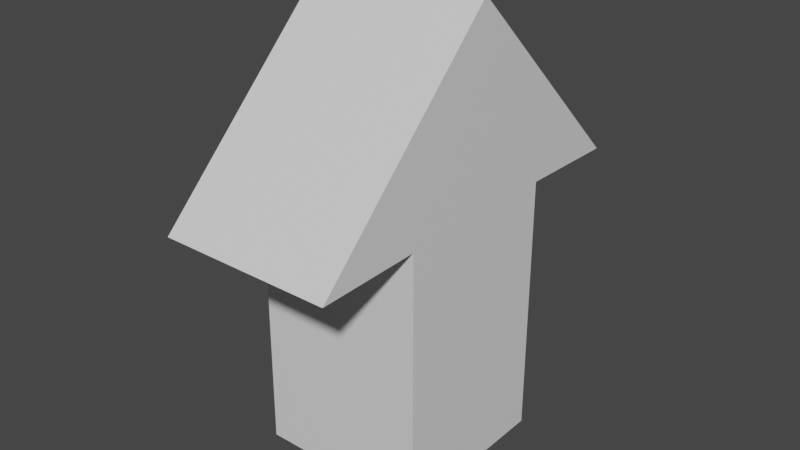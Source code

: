 # Source: moving-arrow.blend  (saved by Blender 3.1.7; exported with 4.5.12 LTS)
import bpy
from mathutils import Matrix  # noqa: F401  (used for matrix-valued properties, if any)

bpy.ops.wm.read_factory_settings(use_empty=True)
scene = bpy.context.scene
scene.name = 'Scene'

# ---- collections
col_collection = bpy.data.collections.new('Collection'); scene.collection.children.link(col_collection)

# ---- materials (node trees are filled in below, after node groups)
mat_material = bpy.data.materials.new('Material')
mat_material.alpha_threshold = 0.0
mat_material.use_transparent_shadow = False
mat_material.line_color = (0.0, 0.0, 0.0, 1.0)

# ---- material node trees
mat_material.use_nodes = True; mat_material.node_tree.nodes.clear()
_N = mat_material.node_tree.nodes; _L = mat_material.node_tree.links
n0 = _N.new('ShaderNodeOutputMaterial'); n0.name = 'Material Output'; n0.location = (300, 300)
n1 = _N.new('ShaderNodeBsdfPrincipled'); n1.name = 'Principled BSDF'; n1.location = (10, 300)
n1.distribution = 'GGX'
n1.subsurface_method = 'BURLEY'
n1.inputs[2].default_value = 0.4
n1.inputs[3].default_value = 1.45
n1.inputs[27].default_value = (0.0, 0.0, 0.0, 1.0)
n1.inputs[28].default_value = 1.0
_L.new(n1.outputs[0], n0.inputs[0])
n0.is_active_output = True

# ---- world
world_world = bpy.data.worlds.new('World'); scene.world = world_world
world_world.use_nodes = True; world_world.node_tree.nodes.clear()
_N = world_world.node_tree.nodes; _L = world_world.node_tree.links
n0 = _N.new('ShaderNodeOutputWorld'); n0.name = 'World Output'; n0.location = (300, 300)
n1 = _N.new('ShaderNodeBackground'); n1.name = 'Background'; n1.location = (10, 300)
n1.inputs[0].default_value = (0.05088, 0.05088, 0.05088, 1.0)
_L.new(n1.outputs[0], n0.inputs[0])
n0.is_active_output = True
world_world.color = (0.05088, 0.05088, 0.05088)
world_world.use_sun_shadow = False
world_world.sun_shadow_jitter_overblur = 0.0

# ---- meshes
me_cube = bpy.data.meshes.new('Cube')
me_cube.from_pydata([(1.0, 1.0, -1.0), (1.0, -1.0, -1.0), (-1.0, 1.0, -1.0), (-1.0, -1.0, -1.0), (1.0, -2.215, 2.032), (-1.0, -2.215, 2.032), (1.0, 2.215, 2.032), (-1.0, 2.215, 2.032), (-1.0, 0.0, -1.0), (1.0, 0.0, -1.0), (1.0, 0.0, 2.074), (-1.0, 0.0, 2.074), (1.0, 0.0, 2.074), (-1.0, 0.0, 2.074), (1.0, 0.0, 4.232), (-1.0, 0.0, 4.232), (-1.0, -0.9856, 2.053), (1.0, -1.007, 2.053), (-1.0, 1.0, 2.053), (1.0, 1.0, 2.053)], [(12, 10), (11, 13)], [(8, 9, 1, 3), (7, 18, 11, 16, 5, 15), (2, 0, 9, 8), (4, 17, 10, 19, 6, 14), (5, 4, 14, 15), (7, 15, 14, 6), (0, 2, 18, 19), (18, 7, 6, 19), (17, 16, 3, 1), (5, 16, 17, 4), (9, 0, 19, 10, 17, 1), (8, 3, 16, 11, 18, 2)])
_uv = me_cube.uv_layers.new(name='UVMap')
_uv.uv.foreach_set('vector', [0.125, 0.625, 0.375, 0.625, 0.375, 0.75, 0.125, 0.75, 0.625, 0.25, 0.625, 0.1875, 0.625, 0.125, 0.625, 0.5625, 0.625, 1.0, 0.625, 1.0, 0.125, 0.5, 0.375, 0.5, 0.375, 0.625, 0.125, 0.625, 0.625, 0.75, 0.625, 0.6875, 0.625, 0.625, 0.625, 0.5625, 0.625, 0.5, 0.625, 0.75, 0.625, 1.0, 0.625, 0.75, 0.625, 0.75, 0.625, 1.0, 0.625, 0.25, 0.625, 1.0, 0.625, 0.75, 0.625, 0.5, 0.375, 0.5, 0.125, 0.5, 0.0, 0.0, 0.0, 0.0, 0.0, 0.0, 0.625, 0.25, 0.625, 0.5, 0.0, 0.0, 0.0, 0.0, 0.0, 0.0, 0.125, 0.75, 0.375, 0.75, 0.625, 1.0, 0.625, 0.5625, 0.0, 0.0, 0.625, 0.75, 0.375, 0.625, 0.375, 0.5, 0.625, 0.5625, 0.625, 0.625, 0.0, 0.0, 0.375, 0.75, 0.125, 0.625, 0.125, 0.75, 0.625, 0.5625, 0.625, 0.125, 0.0, 0.0, 0.125, 0.5])
me_cube.materials.append(mat_material)
me_cube.use_remesh_preserve_volume = False
me_cube.use_remesh_preserve_attributes = False
me_cube.use_mirror_vertex_groups = False
me_cube.update()

# ---- objects
ob_cube = bpy.data.objects.new('Cube', me_cube)

# ---- transforms, parenting, visibility, modifiers, constraints
ob_cube.location = (0.0, 0.0, 0.0)
ob_cube.lock_rotations_4d = False
ob_cube.empty_display_type = 'ARROWS'
ob_cube.lineart.crease_threshold = 0.0

# ---- collection membership
col_collection.objects.link(ob_cube)

# ---- scene / render settings (as saved in the file)
scene.frame_start = 1; scene.frame_end = 250; scene.frame_set(77)
scene.render.engine = 'BLENDER_EEVEE_NEXT'
scene.cycles.use_denoising = False
scene.cycles.samples = 128
scene.cycles.sampling_pattern = 'TABULATED_SOBOL'
scene.cycles.use_adaptive_sampling = False
scene.cycles.use_light_tree = False
scene.view_settings.view_transform = 'Filmic'
bpy.context.view_layer.update()

# ---- added for rendering (the .blend has no active camera and no usable light): camera, sun
cam_auto = bpy.data.cameras.new('AutoCamera')
cam_auto.lens = 50.0
cam_auto.sensor_width = 36.0
cam_auto.clip_end = 1000.0
ob_auto_camera = bpy.data.objects.new('AutoCamera', cam_auto)
scene.collection.objects.link(ob_auto_camera)
ob_auto_camera.location = (6.6076, -7.92912, 6.9022)
ob_auto_camera.rotation_euler = (1.09748, -7.21219e-08, 0.694738)
scene.camera = ob_auto_camera
light_auto_sun = bpy.data.lights.new('AutoSun', 'SUN')
light_auto_sun.energy = 3.0
light_auto_sun.angle = 0.0523599
ob_auto_sun = bpy.data.objects.new('AutoSun', light_auto_sun)
scene.collection.objects.link(ob_auto_sun)
ob_auto_sun.rotation_euler = (0.872665, 0.174533, 0.523599)
bpy.context.view_layer.update()
